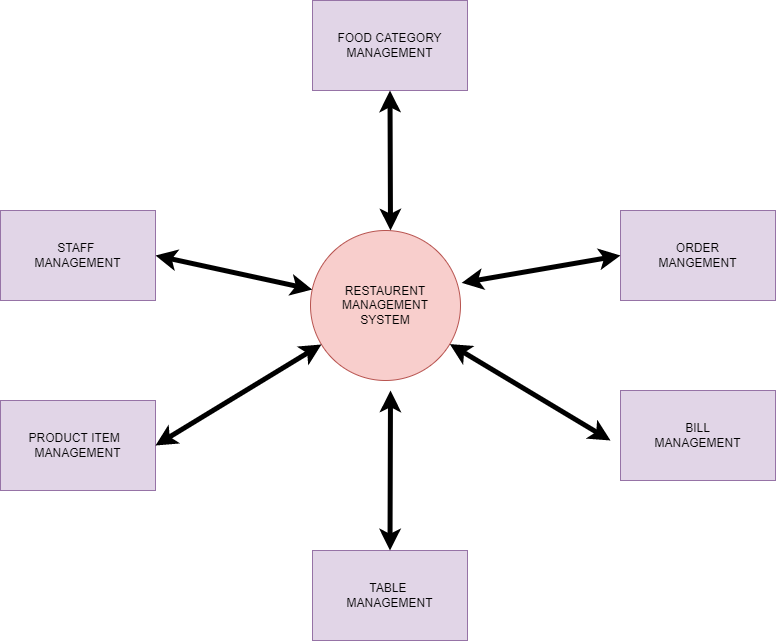

The diagram above was exported from draw.io. Its source (the exported page's mxGraphModel, read from the mxfile embedded in the PNG):
<mxGraphModel dx="1660" dy="748" grid="1" gridSize="10" guides="1" tooltips="1" connect="1" arrows="1" fold="1" page="1" pageScale="1" pageWidth="850" pageHeight="1100" background="#FFFFFF" math="0" shadow="0">
  <root>
    <mxCell id="0" />
    <mxCell id="1" parent="0" />
    <mxCell id="m0sVqMMzlegjFQNbY2gI-1" value="RESTAURENT MANAGEMENT&lt;br&gt;SYSTEM" style="ellipse;whiteSpace=wrap;html=1;aspect=fixed;fillColor=#f8cecc;strokeColor=#b85450;" vertex="1" parent="1">
      <mxGeometry x="350" y="340" width="150" height="150" as="geometry" />
    </mxCell>
    <mxCell id="m0sVqMMzlegjFQNbY2gI-5" value="FOOD CATEGORY&lt;br&gt;MANAGEMENT" style="rounded=0;whiteSpace=wrap;html=1;fillColor=#e1d5e7;strokeColor=#9673a6;" vertex="1" parent="1">
      <mxGeometry x="352" y="110" width="155" height="90" as="geometry" />
    </mxCell>
    <mxCell id="m0sVqMMzlegjFQNbY2gI-9" value="BILL&lt;br&gt;MANAGEMENT" style="rounded=0;whiteSpace=wrap;html=1;fillColor=#e1d5e7;strokeColor=#9673a6;" vertex="1" parent="1">
      <mxGeometry x="660" y="500" width="155" height="90" as="geometry" />
    </mxCell>
    <mxCell id="m0sVqMMzlegjFQNbY2gI-10" value="PRODUCT ITEM&amp;nbsp;&amp;nbsp;&lt;br&gt;MANAGEMENT" style="rounded=0;whiteSpace=wrap;html=1;fillColor=#e1d5e7;strokeColor=#9673a6;" vertex="1" parent="1">
      <mxGeometry x="40" y="510" width="155" height="90" as="geometry" />
    </mxCell>
    <mxCell id="m0sVqMMzlegjFQNbY2gI-12" value="TABLE &lt;br&gt;MANAGEMENT" style="rounded=0;whiteSpace=wrap;html=1;fillColor=#e1d5e7;strokeColor=#9673a6;" vertex="1" parent="1">
      <mxGeometry x="352" y="660" width="155" height="90" as="geometry" />
    </mxCell>
    <mxCell id="m0sVqMMzlegjFQNbY2gI-13" value="STAFF &lt;br&gt;MANAGEMENT" style="rounded=0;whiteSpace=wrap;html=1;fillColor=#e1d5e7;strokeColor=#9673a6;" vertex="1" parent="1">
      <mxGeometry x="40" y="320" width="155" height="90" as="geometry" />
    </mxCell>
    <mxCell id="m0sVqMMzlegjFQNbY2gI-14" value="ORDER&lt;br&gt;MANGEMENT" style="rounded=0;whiteSpace=wrap;html=1;fillColor=#e1d5e7;strokeColor=#9673a6;" vertex="1" parent="1">
      <mxGeometry x="660" y="320" width="155" height="90" as="geometry" />
    </mxCell>
    <mxCell id="m0sVqMMzlegjFQNbY2gI-15" value="" style="endArrow=classic;startArrow=classic;html=1;rounded=0;exitX=1;exitY=0.5;exitDx=0;exitDy=0;strokeWidth=5;" edge="1" parent="1" source="m0sVqMMzlegjFQNbY2gI-13" target="m0sVqMMzlegjFQNbY2gI-1">
      <mxGeometry width="50" height="50" relative="1" as="geometry">
        <mxPoint x="540" y="450" as="sourcePoint" />
        <mxPoint x="590" y="400" as="targetPoint" />
      </mxGeometry>
    </mxCell>
    <mxCell id="m0sVqMMzlegjFQNbY2gI-16" value="" style="endArrow=classic;startArrow=classic;html=1;rounded=0;exitX=1;exitY=0.5;exitDx=0;exitDy=0;strokeWidth=5;" edge="1" parent="1" source="m0sVqMMzlegjFQNbY2gI-10" target="m0sVqMMzlegjFQNbY2gI-1">
      <mxGeometry width="50" height="50" relative="1" as="geometry">
        <mxPoint x="205.00000000000023" y="375" as="sourcePoint" />
        <mxPoint x="361.6720286071543" y="409.2517108418051" as="targetPoint" />
      </mxGeometry>
    </mxCell>
    <mxCell id="m0sVqMMzlegjFQNbY2gI-17" value="" style="endArrow=classic;startArrow=classic;html=1;rounded=0;strokeWidth=5;entryX=0.5;entryY=0;entryDx=0;entryDy=0;" edge="1" parent="1" target="m0sVqMMzlegjFQNbY2gI-12">
      <mxGeometry width="50" height="50" relative="1" as="geometry">
        <mxPoint x="430" y="500" as="sourcePoint" />
        <mxPoint x="370.993246114112" y="464.0913731786295" as="targetPoint" />
      </mxGeometry>
    </mxCell>
    <mxCell id="m0sVqMMzlegjFQNbY2gI-18" value="" style="endArrow=classic;startArrow=classic;html=1;rounded=0;strokeWidth=5;" edge="1" parent="1" target="m0sVqMMzlegjFQNbY2gI-1">
      <mxGeometry width="50" height="50" relative="1" as="geometry">
        <mxPoint x="650" y="550" as="sourcePoint" />
        <mxPoint x="439.5000000000002" y="670" as="targetPoint" />
      </mxGeometry>
    </mxCell>
    <mxCell id="m0sVqMMzlegjFQNbY2gI-19" value="" style="endArrow=classic;startArrow=classic;html=1;rounded=0;strokeWidth=5;entryX=0;entryY=0.5;entryDx=0;entryDy=0;exitX=1.008;exitY=0.349;exitDx=0;exitDy=0;exitPerimeter=0;" edge="1" parent="1" source="m0sVqMMzlegjFQNbY2gI-1" target="m0sVqMMzlegjFQNbY2gI-14">
      <mxGeometry width="50" height="50" relative="1" as="geometry">
        <mxPoint x="510" y="390" as="sourcePoint" />
        <mxPoint x="499.42848707162693" y="463.3923176385724" as="targetPoint" />
      </mxGeometry>
    </mxCell>
    <mxCell id="m0sVqMMzlegjFQNbY2gI-20" value="" style="endArrow=classic;startArrow=classic;html=1;rounded=0;exitX=0.5;exitY=1;exitDx=0;exitDy=0;strokeWidth=5;" edge="1" parent="1" source="m0sVqMMzlegjFQNbY2gI-5">
      <mxGeometry width="50" height="50" relative="1" as="geometry">
        <mxPoint x="205.00000000000023" y="375" as="sourcePoint" />
        <mxPoint x="430" y="340" as="targetPoint" />
      </mxGeometry>
    </mxCell>
  </root>
</mxGraphModel>